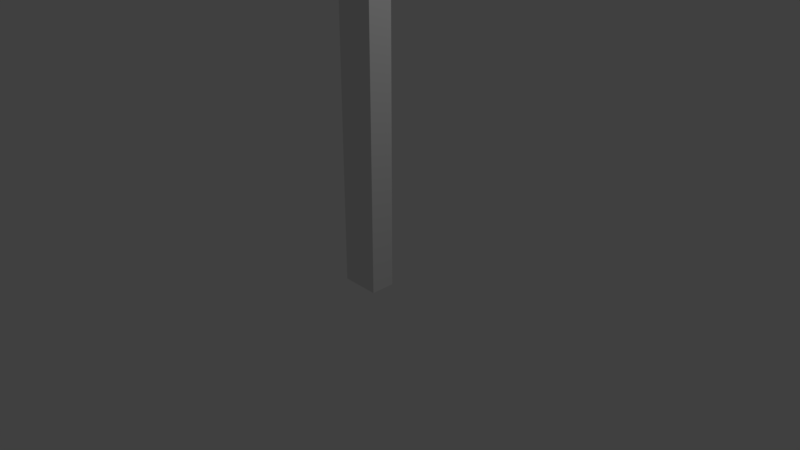# Source: Cabel_Skinned_Animated.blend  (saved by Blender 2.79.0; exported with 4.5.12 LTS)
import bpy
from mathutils import Matrix  # noqa: F401  (used for matrix-valued properties, if any)

bpy.ops.wm.read_factory_settings(use_empty=True)
scene = bpy.context.scene
scene.name = 'Scene'

# ---- collections
col_collection_1 = bpy.data.collections.new('Collection 1'); scene.collection.children.link(col_collection_1)

# ---- world
world_world = bpy.data.worlds.new('World'); scene.world = world_world
world_world.color = (0.05088, 0.05088, 0.05088)
world_world.use_sun_shadow = False
world_world.sun_shadow_jitter_overblur = 0.0
world_world.cycles.sampling_method = 'MANUAL'

# ---- cameras
cam_camera = bpy.data.cameras.new('Camera')
cam_camera.clip_end = 100.0
cam_camera.lens = 35.0
cam_camera.sensor_width = 32.0
cam_camera.sensor_height = 18.0
cam_camera.ortho_scale = 7.314
cam_camera.dof.focus_distance = 0.0
cam_camera.dof.aperture_fstop = 128.0

# ---- lights
light_lamp = bpy.data.lights.new('Lamp', 'POINT')
light_lamp.transmission_factor = 0.0
light_lamp.cutoff_distance = 30.0
light_lamp.energy = 100.0
light_lamp.shadow_buffer_clip_start = 1.001
light_lamp.shadow_soft_size = 0.1
light_lamp.shadow_maximum_resolution = 0.006
light_lamp.use_absolute_resolution = True

# ---- meshes
me_cube_001 = bpy.data.meshes.new('Cube.001')
me_cube_001.from_pydata([(-1.0, -1.0, -1.0), (-1.0, -1.0, 1.0), (-1.0, 1.0, -1.0), (-1.0, 1.0, 1.0), (1.0, -1.0, -1.0), (1.0, -1.0, 1.0), (1.0, 1.0, -1.0), (1.0, 1.0, 1.0), (-1.0, -1.0, 2.436), (-1.0, 1.0, 2.436), (1.0, 1.0, 2.436), (1.0, -1.0, 2.436), (-1.0, -1.0, 3.861), (-1.0, 1.0, 3.861), (1.0, 1.0, 3.861), (1.0, -1.0, 3.861), (-1.0, -1.0, 5.348), (-1.0, 1.0, 5.348), (1.0, 1.0, 5.348), (1.0, -1.0, 5.348), (-1.0, -1.0, 6.705), (-1.0, 1.0, 6.705), (1.0, 1.0, 6.705), (1.0, -1.0, 6.705), (-1.0, -1.0, 8.838), (-1.0, 1.0, 8.838), (1.0, 1.0, 8.838), (1.0, -1.0, 8.838)], [], [(0, 1, 3, 2), (2, 3, 7, 6), (6, 7, 5, 4), (4, 5, 1, 0), (2, 6, 4, 0), (1, 5, 11, 8), (11, 10, 14, 15), (7, 3, 9, 10), (5, 7, 10, 11), (3, 1, 8, 9), (15, 14, 18, 19), (9, 8, 12, 13), (8, 11, 15, 12), (10, 9, 13, 14), (16, 19, 23, 20), (13, 12, 16, 17), (12, 15, 19, 16), (14, 13, 17, 18), (23, 22, 26, 27), (18, 17, 21, 22), (19, 18, 22, 23), (17, 16, 20, 21), (26, 25, 24, 27), (21, 20, 24, 25), (20, 23, 27, 24), (22, 21, 25, 26)])
me_cube_001.use_remesh_preserve_volume = False
me_cube_001.use_remesh_preserve_attributes = False
me_cube_001.use_mirror_vertex_groups = False
me_cube_001.update()
arm_armature = bpy.data.armatures.new('Armature')  # bones are not reproduced

# ---- objects
ob_armature = bpy.data.objects.new('Armature', arm_armature)
ob_cube = bpy.data.objects.new('Cube', me_cube_001)
ob_lamp = bpy.data.objects.new('Lamp', light_lamp)
ob_camera = bpy.data.objects.new('Camera', cam_camera)

# ---- transforms, parenting, visibility, modifiers, constraints
ob_armature.location = (0.0, 0.0, 0.0)
ob_armature.lineart.crease_threshold = 0.0
ob_cube.parent = ob_armature
ob_cube.location = (0.0, 0.0, 0.2941)
ob_cube.scale = (0.2576, 0.164, 0.7022)
ob_cube.lineart.crease_threshold = 0.0
_vg = ob_cube.vertex_groups.new(name='Bone')
for _i, _w in zip([0, 1, 2, 3, 4, 5, 6, 7], [0.9988, 0.9796, 0.9988, 0.9813, 0.9988, 0.9813, 0.9988, 0.9796]): _vg.add([_i], _w, 'REPLACE')
_vg = ob_cube.vertex_groups.new(name='Bone.001')
_vg = ob_cube.vertex_groups.new(name='Bone.002')
for _i, _w in zip([8, 9, 10, 11], [0.9558, 0.9558, 0.9558, 0.9558]): _vg.add([_i], _w, 'REPLACE')
_vg = ob_cube.vertex_groups.new(name='Bone.003')
for _i, _w in zip([12, 13, 14, 15, 16, 17, 18, 19], [0.9777, 0.9777, 0.9777, 0.9777, 0.9761, 0.9761, 0.9761, 0.9761]): _vg.add([_i], _w, 'REPLACE')
_vg = ob_cube.vertex_groups.new(name='Bone.004')
for _i, _w in zip([20, 21, 22, 23, 24, 25, 26, 27], [0.9689, 0.9689, 0.9689, 0.9689, 0.0611, 0.06486, 0.0611, 0.06486]): _vg.add([_i], _w, 'REPLACE')
_vg = ob_cube.vertex_groups.new(name='Bone.005')
for _i, _w in zip([24, 25, 26, 27], [0.9377, 0.9338, 0.9377, 0.9338]): _vg.add([_i], _w, 'REPLACE')
_m = ob_cube.modifiers.new('Armature', 'ARMATURE')
_m.object = ob_armature
ob_lamp.location = (4.076, 1.005, 5.904)
ob_lamp.rotation_euler = (0.6503, 0.05522, 1.866)
ob_lamp.lock_rotations_4d = False
ob_lamp.empty_display_type = 'ARROWS'
ob_lamp.color = (0.0, 0.0, 0.0, 0.0)
ob_lamp.lineart.crease_threshold = 0.0
ob_camera.location = (7.481, -6.508, 5.344)
ob_camera.rotation_euler = (1.109, 0.0, 0.8149)
ob_camera.lock_rotations_4d = False
ob_camera.empty_display_type = 'ARROWS'
ob_camera.color = (0.0, 0.0, 0.0, 0.0)
ob_camera.display_type = 'WIRE'
ob_camera.lineart.crease_threshold = 0.0

# ---- collection membership
col_collection_1.objects.link(ob_armature)
col_collection_1.objects.link(ob_cube)
col_collection_1.objects.link(ob_lamp)
col_collection_1.objects.link(ob_camera)

# ---- scene / render settings (as saved in the file)
scene.camera = ob_camera
scene.frame_start = 0; scene.frame_end = 170; scene.frame_set(0)
scene.render.engine = 'BLENDER_EEVEE_NEXT'
scene.render.resolution_percentage = 50
scene.render.dither_intensity = 0.0
scene.cycles.use_denoising = False
scene.cycles.samples = 128
scene.cycles.sampling_pattern = 'TABULATED_SOBOL'
scene.cycles.use_adaptive_sampling = False
scene.cycles.use_light_tree = False
scene.cycles.blur_glossy = 0.0
scene.cycles.sample_clamp_indirect = 0.0
scene.view_settings.view_transform = 'Standard'
bpy.context.view_layer.update()
